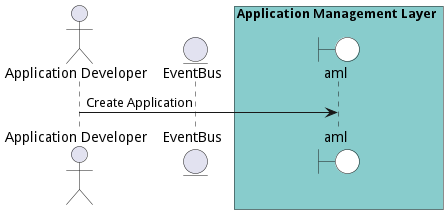

The diagram above was rendered by PlantUML. Its source (embedded in the PNG):
@startuml

actor "Application Developer"


entity EventBus

box Application Management Layer #88cccc
    boundary aml #white
end box



"Application Developer" -> aml: Create Application



@enduml